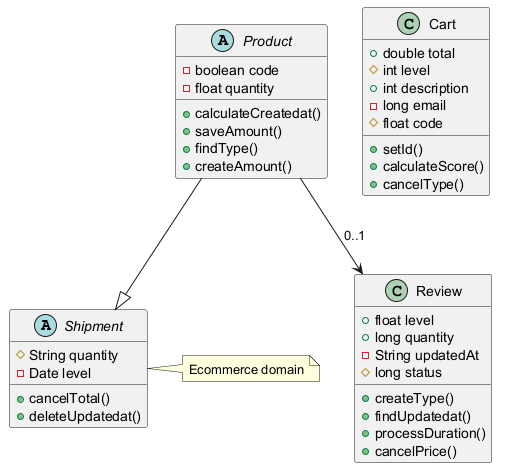

The diagram above was rendered by PlantUML. Its source (embedded in the PNG):
@startuml

abstract class Shipment {
  #String quantity
  -Date level
  +cancelTotal()
  +deleteUpdatedat()
}
abstract class Product {
  -boolean code
  -float quantity
  +calculateCreatedat()
  +saveAmount()
  +findType()
  +createAmount()
}
class Cart {
  +double total
  #int level
  +int description
  -long email
  #float code
  +setId()
  +calculateScore()
  +cancelType()
}
class Review {
  +float level
  +long quantity
  -String updatedAt
  #long status
  +createType()
  +findUpdatedat()
  +processDuration()
  +cancelPrice()
}
Product --> Review : "0..1"
Product --|> Shipment
note right of Shipment : Ecommerce domain
@enduml